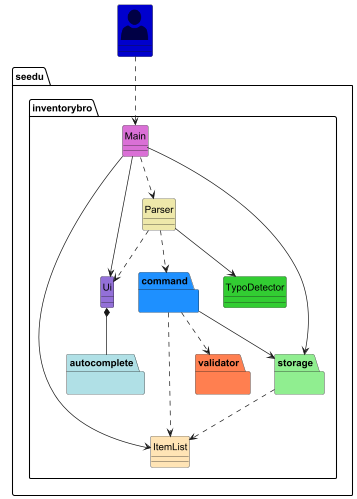

The diagram above was rendered by PlantUML. Its source (embedded in the PNG):
@startuml
'https://plantuml.com/class-diagram
!include <office/Users/user>

hide circle

package seedu.inventorybro {
    class Main #orchid
    class Ui #mediumpurple
    class Parser #palegoldenrod
    package autocomplete #powderblue {
    }
    class TypoDetector #limegreen
    package command #dodgerblue {
    }
    package validator #coral {
    }
    class ItemList #moccasin
    package storage #lightgreen{
    }
}

class "<$user>" as User #mediumblue

User ..> Main
Main ..> Parser
Main --> storage
Main --> ItemList
Main --> Ui
Parser ..> command
Parser ..> Ui
Parser --> TypoDetector
autocomplete -up-* Ui
command ..> validator
command ..> ItemList
command --> storage
storage ..> ItemList

@enduml